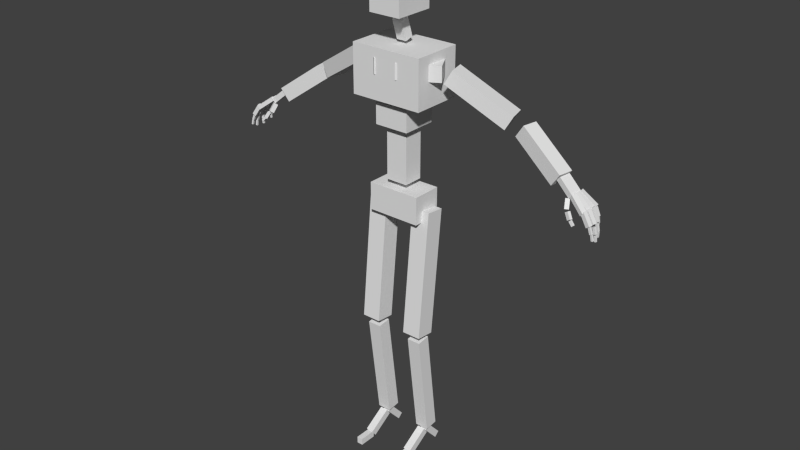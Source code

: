 # Source: Player.blend  (saved by Blender 2.76.0; exported with 4.5.12 LTS)
import bpy
from mathutils import Matrix  # noqa: F401  (used for matrix-valued properties, if any)

bpy.ops.wm.read_factory_settings(use_empty=True)
scene = bpy.context.scene
scene.name = 'Scene'

# ---- collections
col_collection_1 = bpy.data.collections.new('Collection 1'); scene.collection.children.link(col_collection_1)

# ---- world
world_world = bpy.data.worlds.new('World'); scene.world = world_world
world_world.color = (0.05088, 0.05088, 0.05088)
world_world.use_sun_shadow = False
world_world.sun_shadow_jitter_overblur = 0.0
world_world.cycles.sampling_method = 'MANUAL'
world_world.cycles.sample_map_resolution = 256

# ---- meshes
me_cube_000 = bpy.data.meshes.new('Cube.000')
me_cube_000.from_pydata([(-0.064, -0.1041, 1.786), (-0.064, -0.1041, 1.948), (-0.064, 0.05592, 1.786), (-0.064, 0.05592, 1.948), (0.064, -0.1041, 1.786), (0.064, -0.1041, 1.948), (0.064, 0.05592, 1.786), (0.064, 0.05592, 1.948)], [], [(1, 3, 2, 0), (3, 7, 6, 2), (7, 5, 4, 6), (5, 1, 0, 4), (0, 2, 6, 4), (5, 7, 3, 1)])
me_cube_000.use_remesh_preserve_volume = False
me_cube_000.use_remesh_preserve_attributes = False
me_cube_000.use_mirror_vertex_groups = False
me_cube_000.update()
me_cube_002 = bpy.data.meshes.new('Cube.002')
me_cube_002.from_pydata([(-0.02034, -0.004822, 1.766), (-0.02034, 0.02026, 1.689), (-0.02034, -0.03846, 1.755), (-0.02034, -0.01337, 1.679), (0.02034, -0.01337, 1.679), (0.02034, -0.03846, 1.755), (0.02034, 0.02026, 1.689), (0.02034, -0.004822, 1.766)], [], [(2, 0, 1, 3), (0, 7, 6, 1), (7, 5, 4, 6), (5, 2, 3, 4), (3, 1, 6, 4), (5, 7, 0, 2)])
me_cube_002.use_remesh_preserve_volume = False
me_cube_002.use_remesh_preserve_attributes = False
me_cube_002.use_mirror_vertex_groups = False
me_cube_002.update()
me_cube_029 = bpy.data.meshes.new('Cube.029')
me_cube_029.from_pydata([(-0.06898, -0.07, 1.372), (-0.06898, -0.07, 1.455), (-0.06898, 0.07, 1.372), (-0.06898, 0.07, 1.455), (0.06898, -0.07, 1.372), (0.06898, -0.07, 1.455), (0.06898, 0.07, 1.372), (0.06898, 0.07, 1.455)], [], [(1, 3, 2, 0), (3, 7, 6, 2), (7, 5, 4, 6), (5, 1, 0, 4), (0, 2, 6, 4), (5, 7, 3, 1)])
me_cube_029.use_remesh_preserve_volume = False
me_cube_029.use_remesh_preserve_attributes = False
me_cube_029.use_mirror_vertex_groups = False
me_cube_029.update()
me_cube_003 = bpy.data.meshes.new('Cube.003')
me_cube_003.from_pydata([(-0.1454, -0.1, 1.476), (-0.1454, -0.1, 1.666), (-0.1454, 0.1, 1.476), (-0.1454, 0.1, 1.666), (0.1454, -0.1, 1.476), (0.1454, -0.1, 1.666), (0.1454, 0.1, 1.476), (0.1454, 0.1, 1.666)], [], [(1, 3, 2, 0), (3, 7, 6, 2), (7, 5, 4, 6), (5, 1, 0, 4), (0, 2, 6, 4), (5, 7, 3, 1)])
me_cube_003.use_remesh_preserve_volume = False
me_cube_003.use_remesh_preserve_attributes = False
me_cube_003.use_mirror_vertex_groups = False
me_cube_003.update()
me_cube_028 = bpy.data.meshes.new('Cube.028')
me_cube_028.from_pydata([(-0.044, -0.04, 1.156), (-0.044, -0.04, 1.356), (-0.044, 0.04, 1.156), (-0.044, 0.04, 1.356), (0.044, -0.04, 1.156), (0.044, -0.04, 1.356), (0.044, 0.04, 1.156), (0.044, 0.04, 1.356)], [], [(1, 3, 2, 0), (3, 7, 6, 2), (7, 5, 4, 6), (5, 1, 0, 4), (0, 2, 6, 4), (5, 7, 3, 1)])
me_cube_028.use_remesh_preserve_volume = False
me_cube_028.use_remesh_preserve_attributes = False
me_cube_028.use_mirror_vertex_groups = False
me_cube_028.update()
me_cube_005 = bpy.data.meshes.new('Cube.005')
me_cube_005.from_pydata([(0.1846, -0.02421, 1.57), (0.1846, -0.02421, 1.63), (0.1426, 0.04854, 1.57), (0.1426, 0.04854, 1.63), (0.04605, -0.1042, 1.57), (0.04605, -0.1042, 1.63), (0.004051, -0.03146, 1.57), (0.004051, -0.03146, 1.63)], [], [(1, 3, 2, 0), (3, 7, 6, 2), (7, 5, 4, 6), (5, 1, 0, 4), (0, 2, 6, 4), (5, 7, 3, 1)])
me_cube_005.use_remesh_preserve_volume = False
me_cube_005.use_remesh_preserve_attributes = False
me_cube_005.use_mirror_vertex_groups = False
me_cube_005.update()
me_cube_006 = bpy.data.meshes.new('Cube.006')
me_cube_006.from_pydata([(0.4032, 0.0373, 1.438), (0.4322, 0.04506, 1.49), (0.3846, 0.1068, 1.438), (0.4136, 0.1146, 1.49), (0.1891, -0.02008, 1.566), (0.2181, -0.01232, 1.618), (0.1704, 0.04946, 1.566), (0.1994, 0.05723, 1.618)], [], [(1, 3, 2, 0), (3, 7, 6, 2), (7, 5, 4, 6), (5, 1, 0, 4), (0, 2, 6, 4), (5, 7, 3, 1)])
me_cube_006.use_remesh_preserve_volume = False
me_cube_006.use_remesh_preserve_attributes = False
me_cube_006.use_mirror_vertex_groups = False
me_cube_006.update()
me_cube_007 = bpy.data.meshes.new('Cube.007')
me_cube_007.from_pydata([(0.603, 0.027, 1.298), (0.6369, 0.02103, 1.347), (0.6134, 0.08609, 1.298), (0.6473, 0.08011, 1.347), (0.4352, 0.05659, 1.418), (0.4691, 0.05061, 1.467), (0.4456, 0.1157, 1.418), (0.4795, 0.1097, 1.467)], [], [(1, 3, 2, 0), (3, 7, 6, 2), (7, 5, 4, 6), (5, 1, 0, 4), (0, 2, 6, 4), (5, 7, 3, 1)])
me_cube_007.use_remesh_preserve_volume = False
me_cube_007.use_remesh_preserve_attributes = False
me_cube_007.use_mirror_vertex_groups = False
me_cube_007.update()
me_cube_008 = bpy.data.meshes.new('Cube.008')
me_cube_008.from_pydata([(0.6976, 0.06444, 1.292), (0.6841, 0.06705, 1.276), (0.6897, 0.01945, 1.291), (0.6762, 0.02206, 1.275), (0.6425, 0.07338, 1.339), (0.6291, 0.076, 1.323), (0.6346, 0.02839, 1.338), (0.6212, 0.03101, 1.322)], [], [(6, 4, 0, 2), (3, 1, 5, 7), (6, 2, 3, 7), (4, 6, 7, 5), (0, 4, 5, 1), (2, 0, 1, 3)])
me_cube_008.use_remesh_preserve_volume = False
me_cube_008.use_remesh_preserve_attributes = False
me_cube_008.use_mirror_vertex_groups = False
me_cube_008.update()
me_cube_012 = bpy.data.meshes.new('Cube.012')
me_cube_012.from_pydata([(0.6993, 0.03124, 1.296), (0.6905, 0.03445, 1.283), (0.6925, 0.01244, 1.296), (0.6836, 0.01566, 1.283), (0.754, 0.01132, 1.254), (0.7452, 0.01454, 1.241), (0.7472, -0.007476, 1.254), (0.7383, -0.004259, 1.241)], [], [(1, 3, 2, 0), (3, 7, 6, 2), (7, 5, 4, 6), (5, 1, 0, 4), (0, 2, 6, 4), (5, 7, 3, 1)])
me_cube_012.use_remesh_preserve_volume = False
me_cube_012.use_remesh_preserve_attributes = False
me_cube_012.use_mirror_vertex_groups = False
me_cube_012.update()
me_cube_023 = bpy.data.meshes.new('Cube.023')
me_cube_023.from_pydata([(0.7516, 0.01209, 1.259), (0.7384, 0.01441, 1.25), (0.7488, -0.003664, 1.259), (0.7357, -0.001346, 1.25), (0.7797, 0.007134, 1.216), (0.7666, 0.009453, 1.207), (0.7769, -0.008623, 1.216), (0.7638, -0.006304, 1.207)], [], [(1, 3, 2, 0), (3, 7, 6, 2), (7, 5, 4, 6), (5, 1, 0, 4), (0, 2, 6, 4), (5, 7, 3, 1)])
me_cube_023.use_remesh_preserve_volume = False
me_cube_023.use_remesh_preserve_attributes = False
me_cube_023.use_mirror_vertex_groups = False
me_cube_023.update()
me_cube_024 = bpy.data.meshes.new('Cube.024')
me_cube_024.from_pydata([(0.7772, -0.004113, 1.186), (0.7855, -0.005119, 1.189), (0.7783, 0.004729, 1.186), (0.7866, 0.003724, 1.189), (0.7683, -0.003047, 1.21), (0.7767, -0.004053, 1.213), (0.7694, 0.005795, 1.21), (0.7777, 0.00479, 1.213)], [], [(1, 3, 2, 0), (3, 7, 6, 2), (7, 5, 4, 6), (5, 1, 0, 4), (0, 2, 6, 4), (5, 7, 3, 1)])
me_cube_024.use_remesh_preserve_volume = False
me_cube_024.use_remesh_preserve_attributes = False
me_cube_024.use_mirror_vertex_groups = False
me_cube_024.update()
me_cube_027 = bpy.data.meshes.new('Cube.027')
me_cube_027.from_pydata([(0.7842, -0.003427, 1.165), (0.7913, -0.004297, 1.166), (0.785, 0.003808, 1.165), (0.7921, 0.002938, 1.167), (0.7797, -0.003191, 1.186), (0.7868, -0.004061, 1.187), (0.7806, 0.004044, 1.186), (0.7877, 0.003174, 1.187)], [], [(1, 3, 2, 0), (3, 7, 6, 2), (7, 5, 4, 6), (5, 1, 0, 4), (0, 2, 6, 4), (5, 7, 3, 1)])
me_cube_027.use_remesh_preserve_volume = False
me_cube_027.use_remesh_preserve_attributes = False
me_cube_027.use_mirror_vertex_groups = False
me_cube_027.update()
me_cube_009 = bpy.data.meshes.new('Cube.009')
me_cube_009.from_pydata([(0.6915, 0.002839, 1.248), (0.6828, 0.02, 1.278), (0.6823, 0.0144, 1.239), (0.6737, 0.03157, 1.269), (0.6787, -0.006087, 1.249), (0.6701, 0.01108, 1.28), (0.6696, 0.005479, 1.24), (0.661, 0.02264, 1.271)], [], [(1, 3, 2, 0), (3, 7, 6, 2), (7, 5, 4, 6), (5, 1, 0, 4), (0, 2, 6, 4), (5, 7, 3, 1)])
me_cube_009.use_remesh_preserve_volume = False
me_cube_009.use_remesh_preserve_attributes = False
me_cube_009.use_mirror_vertex_groups = False
me_cube_009.update()
me_cube_010 = bpy.data.meshes.new('Cube.010')
me_cube_010.from_pydata([(0.709, 0.0002537, 1.219), (0.695, 0.005935, 1.243), (0.6975, 0.002333, 1.212), (0.6835, 0.008014, 1.236), (0.7061, -0.01164, 1.221), (0.6921, -0.005958, 1.244), (0.6947, -0.009559, 1.213), (0.6806, -0.003878, 1.237)], [], [(1, 3, 2, 0), (3, 7, 6, 2), (7, 5, 4, 6), (5, 1, 0, 4), (0, 2, 6, 4), (5, 7, 3, 1)])
me_cube_010.use_remesh_preserve_volume = False
me_cube_010.use_remesh_preserve_attributes = False
me_cube_010.use_mirror_vertex_groups = False
me_cube_010.update()
me_cube_011 = bpy.data.meshes.new('Cube.011')
me_cube_011.from_pydata([(0.7214, -0.004186, 1.203), (0.7085, -0.002186, 1.218), (0.7144, -0.00496, 1.197), (0.7015, -0.002961, 1.212), (0.7214, -0.01254, 1.204), (0.7085, -0.01054, 1.219), (0.7144, -0.01331, 1.198), (0.7015, -0.01131, 1.213)], [], [(1, 3, 2, 0), (3, 7, 6, 2), (7, 5, 4, 6), (5, 1, 0, 4), (0, 2, 6, 4), (5, 7, 3, 1)])
me_cube_011.use_remesh_preserve_volume = False
me_cube_011.use_remesh_preserve_attributes = False
me_cube_011.use_mirror_vertex_groups = False
me_cube_011.update()
me_cube_013 = bpy.data.meshes.new('Cube.013')
me_cube_013.from_pydata([(0.6965, 0.04856, 1.296), (0.6872, 0.05019, 1.283), (0.693, 0.02886, 1.296), (0.6838, 0.03049, 1.283), (0.7539, 0.03844, 1.254), (0.7446, 0.04008, 1.241), (0.7504, 0.01875, 1.254), (0.7411, 0.02038, 1.241)], [], [(1, 3, 2, 0), (3, 7, 6, 2), (7, 5, 4, 6), (5, 1, 0, 4), (0, 2, 6, 4), (5, 7, 3, 1)])
me_cube_013.use_remesh_preserve_volume = False
me_cube_013.use_remesh_preserve_attributes = False
me_cube_013.use_mirror_vertex_groups = False
me_cube_013.update()
me_cube_022 = bpy.data.meshes.new('Cube.022')
me_cube_022.from_pydata([(0.7532, 0.03597, 1.259), (0.7401, 0.03829, 1.25), (0.7505, 0.02022, 1.259), (0.7373, 0.02253, 1.25), (0.7814, 0.03101, 1.216), (0.7682, 0.03333, 1.207), (0.7786, 0.01526, 1.216), (0.7654, 0.01758, 1.207)], [], [(1, 3, 2, 0), (3, 7, 6, 2), (7, 5, 4, 6), (5, 1, 0, 4), (0, 2, 6, 4), (5, 7, 3, 1)])
me_cube_022.use_remesh_preserve_volume = False
me_cube_022.use_remesh_preserve_attributes = False
me_cube_022.use_mirror_vertex_groups = False
me_cube_022.update()
me_cube_025 = bpy.data.meshes.new('Cube.025')
me_cube_025.from_pydata([(0.779, 0.01887, 1.178), (0.7876, 0.01786, 1.181), (0.7801, 0.02771, 1.178), (0.7886, 0.0267, 1.181), (0.7721, 0.01993, 1.203), (0.7807, 0.01893, 1.206), (0.7732, 0.02877, 1.203), (0.7817, 0.02777, 1.206)], [], [(1, 3, 2, 0), (3, 7, 6, 2), (7, 5, 4, 6), (5, 1, 0, 4), (0, 2, 6, 4), (5, 7, 3, 1)])
me_cube_025.use_remesh_preserve_volume = False
me_cube_025.use_remesh_preserve_attributes = False
me_cube_025.use_mirror_vertex_groups = False
me_cube_025.update()
me_cube_026 = bpy.data.meshes.new('Cube.026')
me_cube_026.from_pydata([(0.7837, 0.01843, 1.154), (0.791, 0.01756, 1.155), (0.7846, 0.02566, 1.154), (0.7918, 0.02479, 1.155), (0.7814, 0.01866, 1.175), (0.7886, 0.01779, 1.176), (0.7823, 0.0259, 1.175), (0.7895, 0.02503, 1.176)], [], [(1, 3, 2, 0), (3, 7, 6, 2), (7, 5, 4, 6), (5, 1, 0, 4), (0, 2, 6, 4), (5, 7, 3, 1)])
me_cube_026.use_remesh_preserve_volume = False
me_cube_026.use_remesh_preserve_attributes = False
me_cube_026.use_mirror_vertex_groups = False
me_cube_026.update()
me_cube_014 = bpy.data.meshes.new('Cube.014')
me_cube_014.from_pydata([(0.6949, 0.06466, 1.296), (0.6855, 0.06508, 1.283), (0.694, 0.04468, 1.296), (0.6846, 0.0451, 1.283), (0.7531, 0.06204, 1.254), (0.7437, 0.06246, 1.241), (0.7522, 0.04206, 1.254), (0.7428, 0.04248, 1.241)], [], [(1, 3, 2, 0), (3, 7, 6, 2), (7, 5, 4, 6), (5, 1, 0, 4), (0, 2, 6, 4), (5, 7, 3, 1)])
me_cube_014.use_remesh_preserve_volume = False
me_cube_014.use_remesh_preserve_attributes = False
me_cube_014.use_mirror_vertex_groups = False
me_cube_014.update()
me_cube_021 = bpy.data.meshes.new('Cube.021')
me_cube_021.from_pydata([(0.7565, 0.0597, 1.26), (0.7419, 0.06036, 1.253), (0.7557, 0.04372, 1.26), (0.7411, 0.04438, 1.253), (0.7776, 0.05829, 1.212), (0.763, 0.05895, 1.206), (0.7768, 0.04231, 1.213), (0.7622, 0.04297, 1.206)], [], [(1, 3, 2, 0), (3, 7, 6, 2), (7, 5, 4, 6), (5, 1, 0, 4), (0, 2, 6, 4), (5, 7, 3, 1)])
me_cube_021.use_remesh_preserve_volume = False
me_cube_021.use_remesh_preserve_attributes = False
me_cube_021.use_mirror_vertex_groups = False
me_cube_021.update()
me_cube_019 = bpy.data.meshes.new('Cube.019')
me_cube_019.from_pydata([(0.7734, 0.04472, 1.178), (0.782, 0.04371, 1.18), (0.7744, 0.05356, 1.178), (0.7831, 0.05255, 1.18), (0.7678, 0.04578, 1.204), (0.7764, 0.04478, 1.206), (0.7688, 0.05462, 1.204), (0.7775, 0.05362, 1.206)], [], [(1, 3, 2, 0), (3, 7, 6, 2), (7, 5, 4, 6), (5, 1, 0, 4), (0, 2, 6, 4), (5, 7, 3, 1)])
me_cube_019.use_remesh_preserve_volume = False
me_cube_019.use_remesh_preserve_attributes = False
me_cube_019.use_mirror_vertex_groups = False
me_cube_019.update()
me_cube_020 = bpy.data.meshes.new('Cube.020')
me_cube_020.from_pydata([(0.7742, 0.0465, 1.157), (0.7815, 0.04579, 1.157), (0.7749, 0.05375, 1.157), (0.7822, 0.05304, 1.157), (0.7753, 0.04597, 1.178), (0.7825, 0.04526, 1.178), (0.776, 0.05322, 1.178), (0.7832, 0.05251, 1.178)], [], [(1, 3, 2, 0), (3, 7, 6, 2), (7, 5, 4, 6), (5, 1, 0, 4), (0, 2, 6, 4), (5, 7, 3, 1)])
me_cube_020.use_remesh_preserve_volume = False
me_cube_020.use_remesh_preserve_attributes = False
me_cube_020.use_mirror_vertex_groups = False
me_cube_020.update()
me_cube_015 = bpy.data.meshes.new('Cube.015')
me_cube_015.from_pydata([(0.6933, 0.07921, 1.296), (0.684, 0.07803, 1.283), (0.6959, 0.05937, 1.296), (0.6865, 0.05819, 1.283), (0.7511, 0.0865, 1.254), (0.7418, 0.08532, 1.241), (0.7536, 0.06666, 1.254), (0.7443, 0.06548, 1.241)], [], [(1, 3, 2, 0), (3, 7, 6, 2), (7, 5, 4, 6), (5, 1, 0, 4), (0, 2, 6, 4), (5, 7, 3, 1)])
me_cube_015.use_remesh_preserve_volume = False
me_cube_015.use_remesh_preserve_attributes = False
me_cube_015.use_mirror_vertex_groups = False
me_cube_015.update()
me_cube_016 = bpy.data.meshes.new('Cube.016')
me_cube_016.from_pydata([(0.7519, 0.0812, 1.251), (0.7422, 0.08163, 1.247), (0.7514, 0.07065, 1.251), (0.7417, 0.07108, 1.247), (0.7658, 0.08026, 1.22), (0.7561, 0.0807, 1.215), (0.7653, 0.06971, 1.22), (0.7556, 0.07015, 1.215)], [], [(1, 3, 2, 0), (3, 7, 6, 2), (7, 5, 4, 6), (5, 1, 0, 4), (0, 2, 6, 4), (5, 7, 3, 1)])
me_cube_016.use_remesh_preserve_volume = False
me_cube_016.use_remesh_preserve_attributes = False
me_cube_016.use_mirror_vertex_groups = False
me_cube_016.update()
me_cube_017 = bpy.data.meshes.new('Cube.017')
me_cube_017.from_pydata([(0.7589, 0.07193, 1.193), (0.7676, 0.07373, 1.194), (0.7571, 0.08065, 1.192), (0.7658, 0.08245, 1.193), (0.7556, 0.07195, 1.218), (0.7642, 0.07376, 1.219), (0.7538, 0.08068, 1.218), (0.7624, 0.08248, 1.219)], [], [(1, 3, 2, 0), (3, 7, 6, 2), (7, 5, 4, 6), (5, 1, 0, 4), (0, 2, 6, 4), (5, 7, 3, 1)])
me_cube_017.use_remesh_preserve_volume = False
me_cube_017.use_remesh_preserve_attributes = False
me_cube_017.use_mirror_vertex_groups = False
me_cube_017.update()
me_cube_018 = bpy.data.meshes.new('Cube.018')
me_cube_018.from_pydata([(0.7577, 0.07458, 1.177), (0.7638, 0.07398, 1.177), (0.7583, 0.08073, 1.177), (0.7644, 0.08013, 1.177), (0.7586, 0.07413, 1.195), (0.7647, 0.07353, 1.195), (0.7592, 0.08028, 1.195), (0.7653, 0.07968, 1.195)], [], [(1, 3, 2, 0), (3, 7, 6, 2), (7, 5, 4, 6), (5, 1, 0, 4), (0, 2, 6, 4), (5, 7, 3, 1)])
me_cube_018.use_remesh_preserve_volume = False
me_cube_018.use_remesh_preserve_attributes = False
me_cube_018.use_mirror_vertex_groups = False
me_cube_018.update()
me_cube_031 = bpy.data.meshes.new('Cube.031')
me_cube_031.from_pydata([(0.06092, -0.07598, 0.5596), (0.06092, -0.02572, 1.067), (0.06092, -0.0004518, 0.5521), (0.06092, 0.04981, 1.059), (0.1368, -0.07598, 0.5596), (0.1368, -0.02572, 1.067), (0.1368, -0.0004518, 0.5521), (0.1368, 0.04981, 1.059)], [], [(5, 1, 0, 4), (3, 7, 6, 2), (0, 2, 6, 4), (7, 5, 4, 6), (5, 7, 3, 1), (1, 3, 2, 0)])
me_cube_031.use_remesh_preserve_volume = False
me_cube_031.use_remesh_preserve_attributes = False
me_cube_031.use_mirror_vertex_groups = False
me_cube_031.update()
me_cube_032 = bpy.data.meshes.new('Cube.032')
me_cube_032.from_pydata([(0.1253, -0.005631, 0.5314), (0.1253, 0.05057, 0.09869), (0.1253, -0.05991, 0.5244), (0.1253, -0.003709, 0.09164), (0.07057, -0.005631, 0.5314), (0.07057, 0.05057, 0.09869), (0.07057, -0.05991, 0.5244), (0.07057, -0.003709, 0.09164)], [], [(7, 5, 1, 3), (4, 0, 1, 5), (6, 4, 5, 7), (2, 0, 4, 6), (2, 6, 7, 3), (0, 2, 3, 1)])
me_cube_032.use_remesh_preserve_volume = False
me_cube_032.use_remesh_preserve_attributes = False
me_cube_032.use_mirror_vertex_groups = False
me_cube_032.update()
me_cube_033 = bpy.data.meshes.new('Cube.033')
me_cube_033.from_pydata([(0.08178, -0.09685, 0.0332), (0.08178, -0.006369, 0.09032), (0.08178, -0.08008, 0.00663), (0.08178, 0.0104, 0.06375), (0.1132, -0.09685, 0.0332), (0.1132, -0.006369, 0.09032), (0.1132, -0.08008, 0.00663), (0.1132, 0.0104, 0.06375)], [], [(1, 3, 2, 0), (3, 7, 6, 2), (7, 5, 4, 6), (5, 1, 0, 4), (0, 2, 6, 4), (5, 7, 3, 1)])
me_cube_033.use_remesh_preserve_volume = False
me_cube_033.use_remesh_preserve_attributes = False
me_cube_033.use_mirror_vertex_groups = False
me_cube_033.update()
me_cube_035 = bpy.data.meshes.new('Cube.035')
me_cube_035.from_pydata([(0.08349, 0.07071, 0.00144), (0.08349, 0.006342, 0.07387), (0.08349, 0.09082, 0.01931), (0.08349, 0.02645, 0.09174), (0.1104, 0.07071, 0.00144), (0.1104, 0.006342, 0.07387), (0.1104, 0.09082, 0.01931), (0.1104, 0.02645, 0.09174)], [], [(1, 3, 2, 0), (3, 7, 6, 2), (7, 5, 4, 6), (5, 1, 0, 4), (0, 2, 6, 4), (5, 7, 3, 1)])
me_cube_035.use_remesh_preserve_volume = False
me_cube_035.use_remesh_preserve_attributes = False
me_cube_035.use_mirror_vertex_groups = False
me_cube_035.update()
me_cube_034 = bpy.data.meshes.new('Cube.034')
me_cube_034.from_pydata([(0.08479, -0.1588, 0.001591), (0.08479, -0.1588, 0.02902), (0.08479, -0.08796, 0.001591), (0.08479, -0.08796, 0.02902), (0.1096, -0.1588, 0.001591), (0.1096, -0.1588, 0.02902), (0.1096, -0.08796, 0.001591), (0.1096, -0.08796, 0.02902)], [], [(1, 3, 2, 0), (3, 7, 6, 2), (7, 5, 4, 6), (5, 1, 0, 4), (0, 2, 6, 4), (5, 7, 3, 1)])
me_cube_034.use_remesh_preserve_volume = False
me_cube_034.use_remesh_preserve_attributes = False
me_cube_034.use_mirror_vertex_groups = False
me_cube_034.update()
me_cube_040 = bpy.data.meshes.new('Cube.040')
me_cube_040.from_pydata([(0.06092, -0.07598, 0.5596), (0.06092, -0.02572, 1.067), (0.06092, -0.0004518, 0.5521), (0.06092, 0.04981, 1.059), (0.1368, -0.07598, 0.5596), (0.1368, -0.02572, 1.067), (0.1368, -0.0004518, 0.5521), (0.1368, 0.04981, 1.059)], [], [(5, 1, 0, 4), (3, 7, 6, 2), (0, 2, 6, 4), (7, 5, 4, 6), (5, 7, 3, 1), (1, 3, 2, 0)])
me_cube_040.use_remesh_preserve_volume = False
me_cube_040.use_remesh_preserve_attributes = False
me_cube_040.use_mirror_vertex_groups = False
me_cube_040.update()
me_cube_039 = bpy.data.meshes.new('Cube.039')
me_cube_039.from_pydata([(0.1253, -0.005631, 0.5314), (0.1253, 0.05057, 0.09869), (0.1253, -0.05991, 0.5244), (0.1253, -0.003709, 0.09164), (0.07057, -0.005631, 0.5314), (0.07057, 0.05057, 0.09869), (0.07057, -0.05991, 0.5244), (0.07057, -0.003709, 0.09164)], [], [(7, 5, 1, 3), (4, 0, 1, 5), (6, 4, 5, 7), (2, 0, 4, 6), (2, 6, 7, 3), (0, 2, 3, 1)])
me_cube_039.use_remesh_preserve_volume = False
me_cube_039.use_remesh_preserve_attributes = False
me_cube_039.use_mirror_vertex_groups = False
me_cube_039.update()
me_cube_036 = bpy.data.meshes.new('Cube.036')
me_cube_036.from_pydata([(0.08349, 0.07071, 0.00144), (0.08349, 0.006342, 0.07387), (0.08349, 0.09082, 0.01931), (0.08349, 0.02645, 0.09174), (0.1104, 0.07071, 0.00144), (0.1104, 0.006342, 0.07387), (0.1104, 0.09082, 0.01931), (0.1104, 0.02645, 0.09174)], [], [(1, 3, 2, 0), (3, 7, 6, 2), (7, 5, 4, 6), (5, 1, 0, 4), (0, 2, 6, 4), (5, 7, 3, 1)])
me_cube_036.use_remesh_preserve_volume = False
me_cube_036.use_remesh_preserve_attributes = False
me_cube_036.use_mirror_vertex_groups = False
me_cube_036.update()
me_cube_038 = bpy.data.meshes.new('Cube.038')
me_cube_038.from_pydata([(0.08178, -0.09685, 0.0332), (0.08178, -0.006369, 0.09032), (0.08178, -0.08008, 0.00663), (0.08178, 0.0104, 0.06375), (0.1132, -0.09685, 0.0332), (0.1132, -0.006369, 0.09032), (0.1132, -0.08008, 0.00663), (0.1132, 0.0104, 0.06375)], [], [(1, 3, 2, 0), (3, 7, 6, 2), (7, 5, 4, 6), (5, 1, 0, 4), (0, 2, 6, 4), (5, 7, 3, 1)])
me_cube_038.use_remesh_preserve_volume = False
me_cube_038.use_remesh_preserve_attributes = False
me_cube_038.use_mirror_vertex_groups = False
me_cube_038.update()
me_cube_037 = bpy.data.meshes.new('Cube.037')
me_cube_037.from_pydata([(0.08479, -0.1588, 0.001591), (0.08479, -0.1588, 0.02902), (0.08479, -0.08796, 0.001591), (0.08479, -0.08796, 0.02902), (0.1096, -0.1588, 0.001591), (0.1096, -0.1588, 0.02902), (0.1096, -0.08796, 0.001591), (0.1096, -0.08796, 0.02902)], [], [(1, 3, 2, 0), (3, 7, 6, 2), (7, 5, 4, 6), (5, 1, 0, 4), (0, 2, 6, 4), (5, 7, 3, 1)])
me_cube_037.use_remesh_preserve_volume = False
me_cube_037.use_remesh_preserve_attributes = False
me_cube_037.use_mirror_vertex_groups = False
me_cube_037.update()
me_cube_063 = bpy.data.meshes.new('Cube.063')
me_cube_063.from_pydata([(0.1846, -0.02421, 1.57), (0.1846, -0.02421, 1.63), (0.1426, 0.04854, 1.57), (0.1426, 0.04854, 1.63), (0.04605, -0.1042, 1.57), (0.04605, -0.1042, 1.63), (0.004051, -0.03146, 1.57), (0.004051, -0.03146, 1.63)], [], [(1, 3, 2, 0), (3, 7, 6, 2), (7, 5, 4, 6), (5, 1, 0, 4), (0, 2, 6, 4), (5, 7, 3, 1)])
me_cube_063.use_remesh_preserve_volume = False
me_cube_063.use_remesh_preserve_attributes = False
me_cube_063.use_mirror_vertex_groups = False
me_cube_063.update()
me_cube_062 = bpy.data.meshes.new('Cube.062')
me_cube_062.from_pydata([(0.4032, 0.0373, 1.438), (0.4322, 0.04506, 1.49), (0.3846, 0.1068, 1.438), (0.4136, 0.1146, 1.49), (0.1891, -0.02008, 1.566), (0.2181, -0.01232, 1.618), (0.1704, 0.04946, 1.566), (0.1994, 0.05723, 1.618)], [], [(1, 3, 2, 0), (3, 7, 6, 2), (7, 5, 4, 6), (5, 1, 0, 4), (0, 2, 6, 4), (5, 7, 3, 1)])
me_cube_062.use_remesh_preserve_volume = False
me_cube_062.use_remesh_preserve_attributes = False
me_cube_062.use_mirror_vertex_groups = False
me_cube_062.update()
me_cube_061 = bpy.data.meshes.new('Cube.061')
me_cube_061.from_pydata([(0.603, 0.027, 1.298), (0.6369, 0.02103, 1.347), (0.6134, 0.08609, 1.298), (0.6473, 0.08011, 1.347), (0.4352, 0.05659, 1.418), (0.4691, 0.05061, 1.467), (0.4456, 0.1157, 1.418), (0.4795, 0.1097, 1.467)], [], [(1, 3, 2, 0), (3, 7, 6, 2), (7, 5, 4, 6), (5, 1, 0, 4), (0, 2, 6, 4), (5, 7, 3, 1)])
me_cube_061.use_remesh_preserve_volume = False
me_cube_061.use_remesh_preserve_attributes = False
me_cube_061.use_mirror_vertex_groups = False
me_cube_061.update()
me_cube_060 = bpy.data.meshes.new('Cube.060')
me_cube_060.from_pydata([(0.6976, 0.06444, 1.292), (0.6841, 0.06705, 1.276), (0.6897, 0.01945, 1.291), (0.6762, 0.02206, 1.275), (0.6425, 0.07338, 1.339), (0.6291, 0.076, 1.323), (0.6346, 0.02839, 1.338), (0.6212, 0.03101, 1.322)], [], [(6, 4, 0, 2), (3, 1, 5, 7), (6, 2, 3, 7), (4, 6, 7, 5), (0, 4, 5, 1), (2, 0, 1, 3)])
me_cube_060.use_remesh_preserve_volume = False
me_cube_060.use_remesh_preserve_attributes = False
me_cube_060.use_mirror_vertex_groups = False
me_cube_060.update()
me_cube_059 = bpy.data.meshes.new('Cube.059')
me_cube_059.from_pydata([(0.6915, 0.002839, 1.248), (0.6828, 0.02, 1.278), (0.6823, 0.0144, 1.239), (0.6737, 0.03157, 1.269), (0.6787, -0.006087, 1.249), (0.6701, 0.01108, 1.28), (0.6696, 0.005479, 1.24), (0.661, 0.02264, 1.271)], [], [(1, 3, 2, 0), (3, 7, 6, 2), (7, 5, 4, 6), (5, 1, 0, 4), (0, 2, 6, 4), (5, 7, 3, 1)])
me_cube_059.use_remesh_preserve_volume = False
me_cube_059.use_remesh_preserve_attributes = False
me_cube_059.use_mirror_vertex_groups = False
me_cube_059.update()
me_cube_058 = bpy.data.meshes.new('Cube.058')
me_cube_058.from_pydata([(0.709, 0.0002537, 1.219), (0.695, 0.005935, 1.243), (0.6975, 0.002333, 1.212), (0.6835, 0.008014, 1.236), (0.7061, -0.01164, 1.221), (0.6921, -0.005958, 1.244), (0.6947, -0.009559, 1.213), (0.6806, -0.003878, 1.237)], [], [(1, 3, 2, 0), (3, 7, 6, 2), (7, 5, 4, 6), (5, 1, 0, 4), (0, 2, 6, 4), (5, 7, 3, 1)])
me_cube_058.use_remesh_preserve_volume = False
me_cube_058.use_remesh_preserve_attributes = False
me_cube_058.use_mirror_vertex_groups = False
me_cube_058.update()
me_cube_057 = bpy.data.meshes.new('Cube.057')
me_cube_057.from_pydata([(0.7214, -0.004186, 1.203), (0.7085, -0.002186, 1.218), (0.7144, -0.00496, 1.197), (0.7015, -0.002961, 1.212), (0.7214, -0.01254, 1.204), (0.7085, -0.01054, 1.219), (0.7144, -0.01331, 1.198), (0.7015, -0.01131, 1.213)], [], [(1, 3, 2, 0), (3, 7, 6, 2), (7, 5, 4, 6), (5, 1, 0, 4), (0, 2, 6, 4), (5, 7, 3, 1)])
me_cube_057.use_remesh_preserve_volume = False
me_cube_057.use_remesh_preserve_attributes = False
me_cube_057.use_mirror_vertex_groups = False
me_cube_057.update()
me_cube_056 = bpy.data.meshes.new('Cube.056')
me_cube_056.from_pydata([(0.6993, 0.03124, 1.296), (0.6905, 0.03445, 1.283), (0.6925, 0.01244, 1.296), (0.6836, 0.01566, 1.283), (0.754, 0.01132, 1.254), (0.7452, 0.01454, 1.241), (0.7472, -0.007476, 1.254), (0.7383, -0.004259, 1.241)], [], [(1, 3, 2, 0), (3, 7, 6, 2), (7, 5, 4, 6), (5, 1, 0, 4), (0, 2, 6, 4), (5, 7, 3, 1)])
me_cube_056.use_remesh_preserve_volume = False
me_cube_056.use_remesh_preserve_attributes = False
me_cube_056.use_mirror_vertex_groups = False
me_cube_056.update()
me_cube_045 = bpy.data.meshes.new('Cube.045')
me_cube_045.from_pydata([(0.7516, 0.01209, 1.259), (0.7384, 0.01441, 1.25), (0.7488, -0.003664, 1.259), (0.7357, -0.001346, 1.25), (0.7797, 0.007134, 1.216), (0.7666, 0.009453, 1.207), (0.7769, -0.008623, 1.216), (0.7638, -0.006304, 1.207)], [], [(1, 3, 2, 0), (3, 7, 6, 2), (7, 5, 4, 6), (5, 1, 0, 4), (0, 2, 6, 4), (5, 7, 3, 1)])
me_cube_045.use_remesh_preserve_volume = False
me_cube_045.use_remesh_preserve_attributes = False
me_cube_045.use_mirror_vertex_groups = False
me_cube_045.update()
me_cube_044 = bpy.data.meshes.new('Cube.044')
me_cube_044.from_pydata([(0.7772, -0.004113, 1.186), (0.7855, -0.005119, 1.189), (0.7783, 0.004729, 1.186), (0.7866, 0.003724, 1.189), (0.7683, -0.003047, 1.21), (0.7767, -0.004053, 1.213), (0.7694, 0.005795, 1.21), (0.7777, 0.00479, 1.213)], [], [(1, 3, 2, 0), (3, 7, 6, 2), (7, 5, 4, 6), (5, 1, 0, 4), (0, 2, 6, 4), (5, 7, 3, 1)])
me_cube_044.use_remesh_preserve_volume = False
me_cube_044.use_remesh_preserve_attributes = False
me_cube_044.use_mirror_vertex_groups = False
me_cube_044.update()
me_cube_041 = bpy.data.meshes.new('Cube.041')
me_cube_041.from_pydata([(0.7842, -0.003427, 1.165), (0.7913, -0.004297, 1.166), (0.785, 0.003808, 1.165), (0.7921, 0.002938, 1.167), (0.7797, -0.003191, 1.186), (0.7868, -0.004061, 1.187), (0.7806, 0.004044, 1.186), (0.7877, 0.003174, 1.187)], [], [(1, 3, 2, 0), (3, 7, 6, 2), (7, 5, 4, 6), (5, 1, 0, 4), (0, 2, 6, 4), (5, 7, 3, 1)])
me_cube_041.use_remesh_preserve_volume = False
me_cube_041.use_remesh_preserve_attributes = False
me_cube_041.use_mirror_vertex_groups = False
me_cube_041.update()
me_cube_055 = bpy.data.meshes.new('Cube.055')
me_cube_055.from_pydata([(0.6965, 0.04856, 1.296), (0.6872, 0.05019, 1.283), (0.693, 0.02886, 1.296), (0.6838, 0.03049, 1.283), (0.7539, 0.03844, 1.254), (0.7446, 0.04008, 1.241), (0.7504, 0.01875, 1.254), (0.7411, 0.02038, 1.241)], [], [(1, 3, 2, 0), (3, 7, 6, 2), (7, 5, 4, 6), (5, 1, 0, 4), (0, 2, 6, 4), (5, 7, 3, 1)])
me_cube_055.use_remesh_preserve_volume = False
me_cube_055.use_remesh_preserve_attributes = False
me_cube_055.use_mirror_vertex_groups = False
me_cube_055.update()
me_cube_046 = bpy.data.meshes.new('Cube.046')
me_cube_046.from_pydata([(0.7532, 0.03597, 1.259), (0.7401, 0.03829, 1.25), (0.7505, 0.02022, 1.259), (0.7373, 0.02253, 1.25), (0.7814, 0.03101, 1.216), (0.7682, 0.03333, 1.207), (0.7786, 0.01526, 1.216), (0.7654, 0.01758, 1.207)], [], [(1, 3, 2, 0), (3, 7, 6, 2), (7, 5, 4, 6), (5, 1, 0, 4), (0, 2, 6, 4), (5, 7, 3, 1)])
me_cube_046.use_remesh_preserve_volume = False
me_cube_046.use_remesh_preserve_attributes = False
me_cube_046.use_mirror_vertex_groups = False
me_cube_046.update()
me_cube_043 = bpy.data.meshes.new('Cube.043')
me_cube_043.from_pydata([(0.779, 0.01887, 1.178), (0.7876, 0.01786, 1.181), (0.7801, 0.02771, 1.178), (0.7886, 0.0267, 1.181), (0.7721, 0.01993, 1.203), (0.7807, 0.01893, 1.206), (0.7732, 0.02877, 1.203), (0.7817, 0.02777, 1.206)], [], [(1, 3, 2, 0), (3, 7, 6, 2), (7, 5, 4, 6), (5, 1, 0, 4), (0, 2, 6, 4), (5, 7, 3, 1)])
me_cube_043.use_remesh_preserve_volume = False
me_cube_043.use_remesh_preserve_attributes = False
me_cube_043.use_mirror_vertex_groups = False
me_cube_043.update()
me_cube_042 = bpy.data.meshes.new('Cube.042')
me_cube_042.from_pydata([(0.7837, 0.01843, 1.154), (0.791, 0.01756, 1.155), (0.7846, 0.02566, 1.154), (0.7918, 0.02479, 1.155), (0.7814, 0.01866, 1.175), (0.7886, 0.01779, 1.176), (0.7823, 0.0259, 1.175), (0.7895, 0.02503, 1.176)], [], [(1, 3, 2, 0), (3, 7, 6, 2), (7, 5, 4, 6), (5, 1, 0, 4), (0, 2, 6, 4), (5, 7, 3, 1)])
me_cube_042.use_remesh_preserve_volume = False
me_cube_042.use_remesh_preserve_attributes = False
me_cube_042.use_mirror_vertex_groups = False
me_cube_042.update()
me_cube_054 = bpy.data.meshes.new('Cube.054')
me_cube_054.from_pydata([(0.6949, 0.06466, 1.296), (0.6855, 0.06508, 1.283), (0.694, 0.04468, 1.296), (0.6846, 0.0451, 1.283), (0.7531, 0.06204, 1.254), (0.7437, 0.06246, 1.241), (0.7522, 0.04206, 1.254), (0.7428, 0.04248, 1.241)], [], [(1, 3, 2, 0), (3, 7, 6, 2), (7, 5, 4, 6), (5, 1, 0, 4), (0, 2, 6, 4), (5, 7, 3, 1)])
me_cube_054.use_remesh_preserve_volume = False
me_cube_054.use_remesh_preserve_attributes = False
me_cube_054.use_mirror_vertex_groups = False
me_cube_054.update()
me_cube_047 = bpy.data.meshes.new('Cube.047')
me_cube_047.from_pydata([(0.7565, 0.0597, 1.26), (0.7419, 0.06036, 1.253), (0.7557, 0.04372, 1.26), (0.7411, 0.04438, 1.253), (0.7776, 0.05829, 1.212), (0.763, 0.05895, 1.206), (0.7768, 0.04231, 1.213), (0.7622, 0.04297, 1.206)], [], [(1, 3, 2, 0), (3, 7, 6, 2), (7, 5, 4, 6), (5, 1, 0, 4), (0, 2, 6, 4), (5, 7, 3, 1)])
me_cube_047.use_remesh_preserve_volume = False
me_cube_047.use_remesh_preserve_attributes = False
me_cube_047.use_mirror_vertex_groups = False
me_cube_047.update()
me_cube_049 = bpy.data.meshes.new('Cube.049')
me_cube_049.from_pydata([(0.7734, 0.04472, 1.178), (0.782, 0.04371, 1.18), (0.7744, 0.05356, 1.178), (0.7831, 0.05255, 1.18), (0.7678, 0.04578, 1.204), (0.7764, 0.04478, 1.206), (0.7688, 0.05462, 1.204), (0.7775, 0.05362, 1.206)], [], [(1, 3, 2, 0), (3, 7, 6, 2), (7, 5, 4, 6), (5, 1, 0, 4), (0, 2, 6, 4), (5, 7, 3, 1)])
me_cube_049.use_remesh_preserve_volume = False
me_cube_049.use_remesh_preserve_attributes = False
me_cube_049.use_mirror_vertex_groups = False
me_cube_049.update()
me_cube_048 = bpy.data.meshes.new('Cube.048')
me_cube_048.from_pydata([(0.7742, 0.0465, 1.157), (0.7815, 0.04579, 1.157), (0.7749, 0.05375, 1.157), (0.7822, 0.05304, 1.157), (0.7753, 0.04597, 1.178), (0.7825, 0.04526, 1.178), (0.776, 0.05322, 1.178), (0.7832, 0.05251, 1.178)], [], [(1, 3, 2, 0), (3, 7, 6, 2), (7, 5, 4, 6), (5, 1, 0, 4), (0, 2, 6, 4), (5, 7, 3, 1)])
me_cube_048.use_remesh_preserve_volume = False
me_cube_048.use_remesh_preserve_attributes = False
me_cube_048.use_mirror_vertex_groups = False
me_cube_048.update()
me_cube_053 = bpy.data.meshes.new('Cube.053')
me_cube_053.from_pydata([(0.6933, 0.07921, 1.296), (0.684, 0.07803, 1.283), (0.6959, 0.05937, 1.296), (0.6865, 0.05819, 1.283), (0.7511, 0.0865, 1.254), (0.7418, 0.08532, 1.241), (0.7536, 0.06666, 1.254), (0.7443, 0.06548, 1.241)], [], [(1, 3, 2, 0), (3, 7, 6, 2), (7, 5, 4, 6), (5, 1, 0, 4), (0, 2, 6, 4), (5, 7, 3, 1)])
me_cube_053.use_remesh_preserve_volume = False
me_cube_053.use_remesh_preserve_attributes = False
me_cube_053.use_mirror_vertex_groups = False
me_cube_053.update()
me_cube_052 = bpy.data.meshes.new('Cube.052')
me_cube_052.from_pydata([(0.7519, 0.0812, 1.251), (0.7422, 0.08163, 1.247), (0.7514, 0.07065, 1.251), (0.7417, 0.07108, 1.247), (0.7658, 0.08026, 1.22), (0.7561, 0.0807, 1.215), (0.7653, 0.06971, 1.22), (0.7556, 0.07015, 1.215)], [], [(1, 3, 2, 0), (3, 7, 6, 2), (7, 5, 4, 6), (5, 1, 0, 4), (0, 2, 6, 4), (5, 7, 3, 1)])
me_cube_052.use_remesh_preserve_volume = False
me_cube_052.use_remesh_preserve_attributes = False
me_cube_052.use_mirror_vertex_groups = False
me_cube_052.update()
me_cube_051 = bpy.data.meshes.new('Cube.051')
me_cube_051.from_pydata([(0.7589, 0.07193, 1.193), (0.7676, 0.07373, 1.194), (0.7571, 0.08065, 1.192), (0.7658, 0.08245, 1.193), (0.7556, 0.07195, 1.218), (0.7642, 0.07376, 1.219), (0.7538, 0.08068, 1.218), (0.7624, 0.08248, 1.219)], [], [(1, 3, 2, 0), (3, 7, 6, 2), (7, 5, 4, 6), (5, 1, 0, 4), (0, 2, 6, 4), (5, 7, 3, 1)])
me_cube_051.use_remesh_preserve_volume = False
me_cube_051.use_remesh_preserve_attributes = False
me_cube_051.use_mirror_vertex_groups = False
me_cube_051.update()
me_cube_050 = bpy.data.meshes.new('Cube.050')
me_cube_050.from_pydata([(0.7577, 0.07458, 1.177), (0.7638, 0.07398, 1.177), (0.7583, 0.08073, 1.177), (0.7644, 0.08013, 1.177), (0.7586, 0.07413, 1.195), (0.7647, 0.07353, 1.195), (0.7592, 0.08028, 1.195), (0.7653, 0.07968, 1.195)], [], [(1, 3, 2, 0), (3, 7, 6, 2), (7, 5, 4, 6), (5, 1, 0, 4), (0, 2, 6, 4), (5, 7, 3, 1)])
me_cube_050.use_remesh_preserve_volume = False
me_cube_050.use_remesh_preserve_attributes = False
me_cube_050.use_mirror_vertex_groups = False
me_cube_050.update()
me_cube_030 = bpy.data.meshes.new('Cube.030')
me_cube_030.from_pydata([(-0.107, -0.06, 1.022), (-0.107, -0.06, 1.132), (-0.107, 0.06, 1.022), (-0.107, 0.06, 1.132), (0.107, -0.06, 1.022), (0.107, -0.06, 1.132), (0.107, 0.06, 1.022), (0.107, 0.06, 1.132)], [], [(1, 3, 2, 0), (3, 7, 6, 2), (7, 5, 4, 6), (5, 1, 0, 4), (0, 2, 6, 4), (5, 7, 3, 1)])
me_cube_030.use_remesh_preserve_volume = False
me_cube_030.use_remesh_preserve_attributes = False
me_cube_030.use_mirror_vertex_groups = False
me_cube_030.update()
arm_armature_001 = bpy.data.armatures.new('Armature.001')  # bones are not reproduced

# ---- objects
ob_metarig = bpy.data.objects.new('metarig', arm_armature_001)
ob_cube_001 = bpy.data.objects.new('Cube.001', me_cube_000)
ob_cube_002 = bpy.data.objects.new('Cube.002', me_cube_002)
ob_cube_028 = bpy.data.objects.new('Cube.028', me_cube_029)
ob_cube_003 = bpy.data.objects.new('Cube.003', me_cube_003)
ob_cube_004 = bpy.data.objects.new('Cube.004', me_cube_028)
ob_cube_005 = bpy.data.objects.new('Cube.005', me_cube_005)
ob_cube_006 = bpy.data.objects.new('Cube.006', me_cube_006)
ob_cube_007 = bpy.data.objects.new('Cube.007', me_cube_007)
ob_cube_008 = bpy.data.objects.new('Cube.008', me_cube_008)
ob_cube_012 = bpy.data.objects.new('Cube.012', me_cube_012)
ob_cube_023 = bpy.data.objects.new('Cube.023', me_cube_023)
ob_cube_024 = bpy.data.objects.new('Cube.024', me_cube_024)
ob_cube_027 = bpy.data.objects.new('Cube.027', me_cube_027)
ob_cube_009 = bpy.data.objects.new('Cube.009', me_cube_009)
ob_cube_010 = bpy.data.objects.new('Cube.010', me_cube_010)
ob_cube_011 = bpy.data.objects.new('Cube.011', me_cube_011)
ob_cube_013 = bpy.data.objects.new('Cube.013', me_cube_013)
ob_cube_022 = bpy.data.objects.new('Cube.022', me_cube_022)
ob_cube_025 = bpy.data.objects.new('Cube.025', me_cube_025)
ob_cube_026 = bpy.data.objects.new('Cube.026', me_cube_026)
ob_cube_014 = bpy.data.objects.new('Cube.014', me_cube_014)
ob_cube_021 = bpy.data.objects.new('Cube.021', me_cube_021)
ob_cube_019 = bpy.data.objects.new('Cube.019', me_cube_019)
ob_cube_020 = bpy.data.objects.new('Cube.020', me_cube_020)
ob_cube_015 = bpy.data.objects.new('Cube.015', me_cube_015)
ob_cube_016 = bpy.data.objects.new('Cube.016', me_cube_016)
ob_cube_017 = bpy.data.objects.new('Cube.017', me_cube_017)
ob_cube_018 = bpy.data.objects.new('Cube.018', me_cube_018)
ob_cube_030 = bpy.data.objects.new('Cube.030', me_cube_031)
ob_cube_031 = bpy.data.objects.new('Cube.031', me_cube_032)
ob_cube_032 = bpy.data.objects.new('Cube.032', me_cube_033)
ob_cube_034 = bpy.data.objects.new('Cube.034', me_cube_035)
ob_cube_033 = bpy.data.objects.new('Cube.033', me_cube_034)
ob_cube_038 = bpy.data.objects.new('Cube.038', me_cube_040)
ob_cube_037 = bpy.data.objects.new('Cube.037', me_cube_039)
ob_cube_000 = bpy.data.objects.new('Cube.000', me_cube_036)
ob_cube_036 = bpy.data.objects.new('Cube.036', me_cube_038)
ob_cube_035 = bpy.data.objects.new('Cube.035', me_cube_037)
ob_cube_061 = bpy.data.objects.new('Cube.061', me_cube_063)
ob_cube_060 = bpy.data.objects.new('Cube.060', me_cube_062)
ob_cube_059 = bpy.data.objects.new('Cube.059', me_cube_061)
ob_cube_058 = bpy.data.objects.new('Cube.058', me_cube_060)
ob_cube_057 = bpy.data.objects.new('Cube.057', me_cube_059)
ob_cube_056 = bpy.data.objects.new('Cube.056', me_cube_058)
ob_cube_055 = bpy.data.objects.new('Cube.055', me_cube_057)
ob_cube_054 = bpy.data.objects.new('Cube.054', me_cube_056)
ob_cube_043 = bpy.data.objects.new('Cube.043', me_cube_045)
ob_cube_042 = bpy.data.objects.new('Cube.042', me_cube_044)
ob_cube_039 = bpy.data.objects.new('Cube.039', me_cube_041)
ob_cube_053 = bpy.data.objects.new('Cube.053', me_cube_055)
ob_cube_044 = bpy.data.objects.new('Cube.044', me_cube_046)
ob_cube_041 = bpy.data.objects.new('Cube.041', me_cube_043)
ob_cube_040 = bpy.data.objects.new('Cube.040', me_cube_042)
ob_cube_052 = bpy.data.objects.new('Cube.052', me_cube_054)
ob_cube_045 = bpy.data.objects.new('Cube.045', me_cube_047)
ob_cube_047 = bpy.data.objects.new('Cube.047', me_cube_049)
ob_cube_046 = bpy.data.objects.new('Cube.046', me_cube_048)
ob_cube_051 = bpy.data.objects.new('Cube.051', me_cube_053)
ob_cube_050 = bpy.data.objects.new('Cube.050', me_cube_052)
ob_cube_049 = bpy.data.objects.new('Cube.049', me_cube_051)
ob_cube_048 = bpy.data.objects.new('Cube.048', me_cube_050)
ob_cube_029 = bpy.data.objects.new('Cube.029', me_cube_030)

# ---- transforms, parenting, visibility, modifiers, constraints
ob_metarig.location = (0.0, 0.0, 0.0)
ob_metarig.show_in_front = True
ob_metarig.lineart.crease_threshold = 0.0
ob_cube_001.parent = ob_metarig
ob_cube_001.location = (0.0, 0.0, 0.0)
ob_cube_001.lineart.crease_threshold = 0.0
ob_cube_002.parent = ob_metarig
ob_cube_002.location = (0.0, 0.0, 0.0)
ob_cube_002.lineart.crease_threshold = 0.0
ob_cube_028.parent = ob_metarig
ob_cube_028.location = (0.0, 0.0, 0.0)
ob_cube_028.lineart.crease_threshold = 0.0
ob_cube_003.parent = ob_metarig
ob_cube_003.location = (0.0, 0.0, 0.0)
ob_cube_003.lineart.crease_threshold = 0.0
ob_cube_004.parent = ob_metarig
ob_cube_004.location = (0.0, 0.0, 0.0)
ob_cube_004.lineart.crease_threshold = 0.0
ob_cube_005.parent = ob_metarig
ob_cube_005.location = (0.0, 0.0, 0.0)
ob_cube_005.lineart.crease_threshold = 0.0
ob_cube_006.parent = ob_metarig
ob_cube_006.location = (0.0, 0.0, 0.0)
ob_cube_006.lineart.crease_threshold = 0.0
ob_cube_007.parent = ob_metarig
ob_cube_007.location = (0.0, 0.0, 0.0)
ob_cube_007.lineart.crease_threshold = 0.0
ob_cube_008.parent = ob_metarig
ob_cube_008.location = (0.0, 0.0, 0.0)
ob_cube_008.lineart.crease_threshold = 0.0
ob_cube_012.parent = ob_metarig
ob_cube_012.location = (0.0, 0.0, 0.0)
ob_cube_012.lineart.crease_threshold = 0.0
ob_cube_023.parent = ob_metarig
ob_cube_023.location = (0.0, 0.0, 0.0)
ob_cube_023.lineart.crease_threshold = 0.0
ob_cube_024.parent = ob_metarig
ob_cube_024.location = (0.0, 0.0, 0.0)
ob_cube_024.lineart.crease_threshold = 0.0
ob_cube_027.parent = ob_metarig
ob_cube_027.location = (0.0, 0.0, 0.0)
ob_cube_027.lineart.crease_threshold = 0.0
ob_cube_009.parent = ob_metarig
ob_cube_009.location = (0.0, 0.0, 0.0)
ob_cube_009.lineart.crease_threshold = 0.0
ob_cube_010.parent = ob_metarig
ob_cube_010.location = (0.0, 0.0, 0.0)
ob_cube_010.lineart.crease_threshold = 0.0
ob_cube_011.parent = ob_metarig
ob_cube_011.location = (0.0, 0.0, 0.0)
ob_cube_011.lineart.crease_threshold = 0.0
ob_cube_013.parent = ob_metarig
ob_cube_013.location = (0.0, 0.0, 0.0)
ob_cube_013.lineart.crease_threshold = 0.0
ob_cube_022.parent = ob_metarig
ob_cube_022.location = (0.0, 0.0, 0.0)
ob_cube_022.lineart.crease_threshold = 0.0
ob_cube_025.parent = ob_metarig
ob_cube_025.location = (0.0, 0.0, 0.0)
ob_cube_025.lineart.crease_threshold = 0.0
ob_cube_026.parent = ob_metarig
ob_cube_026.location = (0.0, 0.0, 0.0)
ob_cube_026.lineart.crease_threshold = 0.0
ob_cube_014.parent = ob_metarig
ob_cube_014.location = (0.0, 0.0, 0.0)
ob_cube_014.lineart.crease_threshold = 0.0
ob_cube_021.parent = ob_metarig
ob_cube_021.location = (0.0, 0.0, 0.0)
ob_cube_021.lineart.crease_threshold = 0.0
ob_cube_019.parent = ob_metarig
ob_cube_019.location = (0.0, 0.0, 0.0)
ob_cube_019.lineart.crease_threshold = 0.0
ob_cube_020.parent = ob_metarig
ob_cube_020.location = (0.0, 0.0, 0.0)
ob_cube_020.lineart.crease_threshold = 0.0
ob_cube_015.parent = ob_metarig
ob_cube_015.location = (0.0, 0.0, 0.0)
ob_cube_015.lineart.crease_threshold = 0.0
ob_cube_016.parent = ob_metarig
ob_cube_016.location = (0.0, 0.0, 0.0)
ob_cube_016.lineart.crease_threshold = 0.0
ob_cube_017.parent = ob_metarig
ob_cube_017.location = (0.0, 0.0, 0.0)
ob_cube_017.lineart.crease_threshold = 0.0
ob_cube_018.parent = ob_metarig
ob_cube_018.location = (0.0, 0.0, 0.0)
ob_cube_018.lineart.crease_threshold = 0.0
ob_cube_030.parent = ob_metarig
ob_cube_030.location = (0.0, 0.0, 0.0)
ob_cube_030.lineart.crease_threshold = 0.0
ob_cube_031.parent = ob_metarig
ob_cube_031.location = (0.0, 0.0, 0.0)
ob_cube_031.lineart.crease_threshold = 0.0
ob_cube_032.parent = ob_metarig
ob_cube_032.location = (0.0, 0.0, 0.0)
ob_cube_032.lineart.crease_threshold = 0.0
ob_cube_034.parent = ob_metarig
ob_cube_034.location = (0.0, 0.0, 0.0)
ob_cube_034.lineart.crease_threshold = 0.0
ob_cube_033.parent = ob_metarig
ob_cube_033.location = (0.0, 0.0, 0.0)
ob_cube_033.lineart.crease_threshold = 0.0
ob_cube_038.parent = ob_metarig
ob_cube_038.location = (0.0, 0.0, 0.0)
ob_cube_038.scale = (-1.0, 1.0, 1.0)
ob_cube_038.lineart.crease_threshold = 0.0
ob_cube_037.parent = ob_metarig
ob_cube_037.location = (0.0, 0.0, 0.0)
ob_cube_037.scale = (-1.0, 1.0, 1.0)
ob_cube_037.lineart.crease_threshold = 0.0
ob_cube_000.parent = ob_metarig
ob_cube_000.location = (0.0, 0.0, 0.0)
ob_cube_000.scale = (-1.0, 1.0, 1.0)
ob_cube_000.lineart.crease_threshold = 0.0
ob_cube_036.parent = ob_metarig
ob_cube_036.location = (0.0, 0.0, 0.0)
ob_cube_036.scale = (-1.0, 1.0, 1.0)
ob_cube_036.lineart.crease_threshold = 0.0
ob_cube_035.parent = ob_metarig
ob_cube_035.location = (0.0, 0.0, 0.0)
ob_cube_035.scale = (-1.0, 1.0, 1.0)
ob_cube_035.lineart.crease_threshold = 0.0
ob_cube_061.parent = ob_metarig
ob_cube_061.location = (0.0, 0.0, 0.0)
ob_cube_061.scale = (-1.0, 1.0, 1.0)
ob_cube_061.lineart.crease_threshold = 0.0
ob_cube_060.parent = ob_metarig
ob_cube_060.location = (0.0, 0.0, 0.0)
ob_cube_060.scale = (-1.0, 1.0, 1.0)
ob_cube_060.lineart.crease_threshold = 0.0
ob_cube_059.parent = ob_metarig
ob_cube_059.location = (0.0, 0.0, 0.0)
ob_cube_059.scale = (-1.0, 1.0, 1.0)
ob_cube_059.lineart.crease_threshold = 0.0
ob_cube_058.parent = ob_metarig
ob_cube_058.location = (0.0, 0.0, 0.0)
ob_cube_058.scale = (-1.0, 1.0, 1.0)
ob_cube_058.lineart.crease_threshold = 0.0
ob_cube_057.parent = ob_metarig
ob_cube_057.location = (0.0, 0.0, 0.0)
ob_cube_057.scale = (-1.0, 1.0, 1.0)
ob_cube_057.lineart.crease_threshold = 0.0
ob_cube_056.parent = ob_metarig
ob_cube_056.location = (0.0, 0.0, 0.0)
ob_cube_056.scale = (-1.0, 1.0, 1.0)
ob_cube_056.lineart.crease_threshold = 0.0
ob_cube_055.parent = ob_metarig
ob_cube_055.location = (0.0, 0.0, 0.0)
ob_cube_055.scale = (-1.0, 1.0, 1.0)
ob_cube_055.lineart.crease_threshold = 0.0
ob_cube_054.parent = ob_metarig
ob_cube_054.location = (0.0, 0.0, 0.0)
ob_cube_054.scale = (-1.0, 1.0, 1.0)
ob_cube_054.lineart.crease_threshold = 0.0
ob_cube_043.parent = ob_metarig
ob_cube_043.location = (0.0, 0.0, 0.0)
ob_cube_043.scale = (-1.0, 1.0, 1.0)
ob_cube_043.lineart.crease_threshold = 0.0
ob_cube_042.parent = ob_metarig
ob_cube_042.location = (0.0, 0.0, 0.0)
ob_cube_042.scale = (-1.0, 1.0, 1.0)
ob_cube_042.lineart.crease_threshold = 0.0
ob_cube_039.parent = ob_metarig
ob_cube_039.location = (0.0, 0.0, 0.0)
ob_cube_039.scale = (-1.0, 1.0, 1.0)
ob_cube_039.lineart.crease_threshold = 0.0
ob_cube_053.parent = ob_metarig
ob_cube_053.location = (0.0, 0.0, 0.0)
ob_cube_053.scale = (-1.0, 1.0, 1.0)
ob_cube_053.lineart.crease_threshold = 0.0
ob_cube_044.parent = ob_metarig
ob_cube_044.location = (0.0, 0.0, 0.0)
ob_cube_044.scale = (-1.0, 1.0, 1.0)
ob_cube_044.lineart.crease_threshold = 0.0
ob_cube_041.parent = ob_metarig
ob_cube_041.location = (0.0, 0.0, 0.0)
ob_cube_041.scale = (-1.0, 1.0, 1.0)
ob_cube_041.lineart.crease_threshold = 0.0
ob_cube_040.parent = ob_metarig
ob_cube_040.location = (0.0, 0.0, 0.0)
ob_cube_040.scale = (-1.0, 1.0, 1.0)
ob_cube_040.lineart.crease_threshold = 0.0
ob_cube_052.parent = ob_metarig
ob_cube_052.location = (0.0, 0.0, 0.0)
ob_cube_052.scale = (-1.0, 1.0, 1.0)
ob_cube_052.lineart.crease_threshold = 0.0
ob_cube_045.parent = ob_metarig
ob_cube_045.location = (0.0, 0.0, 0.0)
ob_cube_045.scale = (-1.0, 1.0, 1.0)
ob_cube_045.lineart.crease_threshold = 0.0
ob_cube_047.parent = ob_metarig
ob_cube_047.location = (0.0, 0.0, 0.0)
ob_cube_047.scale = (-1.0, 1.0, 1.0)
ob_cube_047.lineart.crease_threshold = 0.0
ob_cube_046.parent = ob_metarig
ob_cube_046.location = (0.0, 0.0, 0.0)
ob_cube_046.scale = (-1.0, 1.0, 1.0)
ob_cube_046.lineart.crease_threshold = 0.0
ob_cube_051.parent = ob_metarig
ob_cube_051.location = (0.0, 0.0, 0.0)
ob_cube_051.scale = (-1.0, 1.0, 1.0)
ob_cube_051.lineart.crease_threshold = 0.0
ob_cube_050.parent = ob_metarig
ob_cube_050.location = (0.0, 0.0, 0.0)
ob_cube_050.scale = (-1.0, 1.0, 1.0)
ob_cube_050.lineart.crease_threshold = 0.0
ob_cube_049.parent = ob_metarig
ob_cube_049.location = (0.0, 0.0, 0.0)
ob_cube_049.scale = (-1.0, 1.0, 1.0)
ob_cube_049.lineart.crease_threshold = 0.0
ob_cube_048.parent = ob_metarig
ob_cube_048.location = (0.0, 0.0, 0.0)
ob_cube_048.scale = (-1.0, 1.0, 1.0)
ob_cube_048.lineart.crease_threshold = 0.0
ob_cube_029.location = (0.0, 0.0, 0.0)
ob_cube_029.lineart.crease_threshold = 0.0

# ---- collection membership
col_collection_1.objects.link(ob_metarig)
col_collection_1.objects.link(ob_cube_001)
col_collection_1.objects.link(ob_cube_002)
col_collection_1.objects.link(ob_cube_028)
col_collection_1.objects.link(ob_cube_003)
col_collection_1.objects.link(ob_cube_004)
col_collection_1.objects.link(ob_cube_005)
col_collection_1.objects.link(ob_cube_006)
col_collection_1.objects.link(ob_cube_007)
col_collection_1.objects.link(ob_cube_008)
col_collection_1.objects.link(ob_cube_012)
col_collection_1.objects.link(ob_cube_023)
col_collection_1.objects.link(ob_cube_024)
col_collection_1.objects.link(ob_cube_027)
col_collection_1.objects.link(ob_cube_009)
col_collection_1.objects.link(ob_cube_010)
col_collection_1.objects.link(ob_cube_011)
col_collection_1.objects.link(ob_cube_013)
col_collection_1.objects.link(ob_cube_022)
col_collection_1.objects.link(ob_cube_025)
col_collection_1.objects.link(ob_cube_026)
col_collection_1.objects.link(ob_cube_014)
col_collection_1.objects.link(ob_cube_021)
col_collection_1.objects.link(ob_cube_019)
col_collection_1.objects.link(ob_cube_020)
col_collection_1.objects.link(ob_cube_015)
col_collection_1.objects.link(ob_cube_016)
col_collection_1.objects.link(ob_cube_017)
col_collection_1.objects.link(ob_cube_018)
col_collection_1.objects.link(ob_cube_030)
col_collection_1.objects.link(ob_cube_031)
col_collection_1.objects.link(ob_cube_032)
col_collection_1.objects.link(ob_cube_034)
col_collection_1.objects.link(ob_cube_033)
col_collection_1.objects.link(ob_cube_038)
col_collection_1.objects.link(ob_cube_037)
col_collection_1.objects.link(ob_cube_000)
col_collection_1.objects.link(ob_cube_036)
col_collection_1.objects.link(ob_cube_035)
col_collection_1.objects.link(ob_cube_061)
col_collection_1.objects.link(ob_cube_060)
col_collection_1.objects.link(ob_cube_059)
col_collection_1.objects.link(ob_cube_058)
col_collection_1.objects.link(ob_cube_057)
col_collection_1.objects.link(ob_cube_056)
col_collection_1.objects.link(ob_cube_055)
col_collection_1.objects.link(ob_cube_054)
col_collection_1.objects.link(ob_cube_043)
col_collection_1.objects.link(ob_cube_042)
col_collection_1.objects.link(ob_cube_039)
col_collection_1.objects.link(ob_cube_053)
col_collection_1.objects.link(ob_cube_044)
col_collection_1.objects.link(ob_cube_041)
col_collection_1.objects.link(ob_cube_040)
col_collection_1.objects.link(ob_cube_052)
col_collection_1.objects.link(ob_cube_045)
col_collection_1.objects.link(ob_cube_047)
col_collection_1.objects.link(ob_cube_046)
col_collection_1.objects.link(ob_cube_051)
col_collection_1.objects.link(ob_cube_050)
col_collection_1.objects.link(ob_cube_049)
col_collection_1.objects.link(ob_cube_048)
col_collection_1.objects.link(ob_cube_029)

# ---- scene / render settings (as saved in the file)
scene.frame_start = 1; scene.frame_end = 250; scene.frame_set(0)
scene.render.engine = 'BLENDER_EEVEE_NEXT'
scene.render.resolution_percentage = 50
scene.render.dither_intensity = 0.0
scene.cycles.use_denoising = False
scene.cycles.samples = 10
scene.cycles.sampling_pattern = 'TABULATED_SOBOL'
scene.cycles.light_sampling_threshold = 0.0
scene.cycles.use_adaptive_sampling = False
scene.cycles.use_light_tree = False
scene.cycles.blur_glossy = 0.0
scene.cycles.pixel_filter_type = 'GAUSSIAN'
scene.cycles.sample_clamp_indirect = 0.0
scene.view_settings.view_transform = 'Standard'
bpy.context.view_layer.update()

# ---- added for rendering (the .blend has no active camera and no usable light): camera, sun
cam_auto = bpy.data.cameras.new('AutoCamera')
cam_auto.lens = 50.0
cam_auto.sensor_width = 36.0
cam_auto.clip_end = 1000.0
ob_auto_camera = bpy.data.objects.new('AutoCamera', cam_auto)
scene.collection.objects.link(ob_auto_camera)
ob_auto_camera.location = (2.33578, -2.82451, 2.84321)
ob_auto_camera.rotation_euler = (1.09748, -7.21219e-08, 0.694738)
scene.camera = ob_auto_camera
light_auto_sun = bpy.data.lights.new('AutoSun', 'SUN')
light_auto_sun.energy = 3.0
light_auto_sun.angle = 0.0523599
ob_auto_sun = bpy.data.objects.new('AutoSun', light_auto_sun)
scene.collection.objects.link(ob_auto_sun)
ob_auto_sun.rotation_euler = (0.872665, 0.174533, 0.523599)
bpy.context.view_layer.update()
